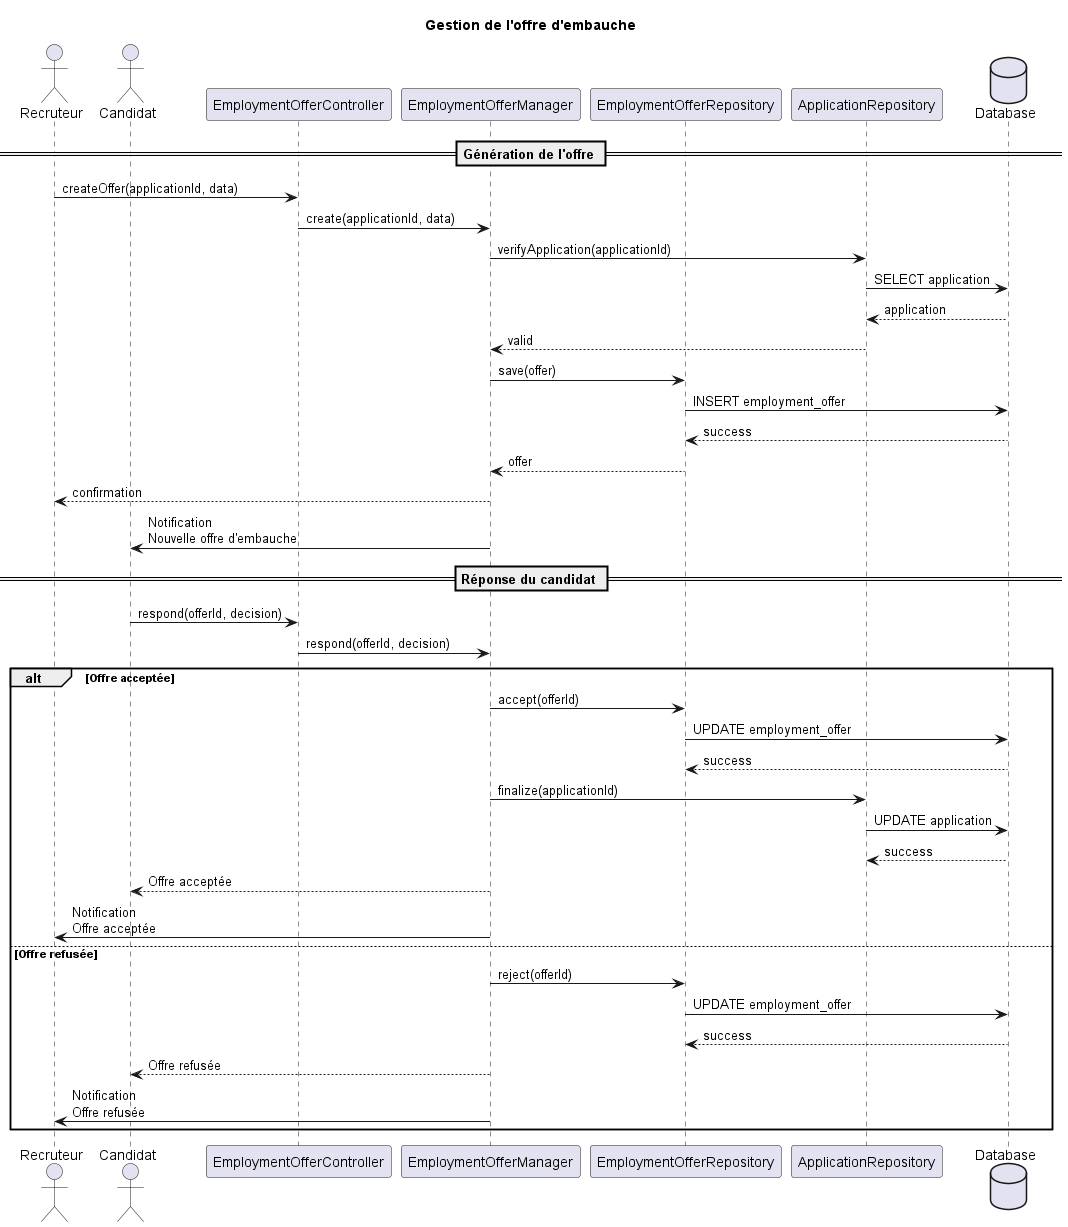

The diagram above was rendered by PlantUML. Its source (embedded in the PNG):
@startuml

title "Gestion de l'offre d'embauche"

actor Recruteur
actor Candidat

participant EmploymentOfferController
participant EmploymentOfferManager
participant EmploymentOfferRepository
participant ApplicationRepository
database Database

== Génération de l'offre ==

Recruteur -> EmploymentOfferController : createOffer(applicationId, data)
EmploymentOfferController -> EmploymentOfferManager : create(applicationId, data)

EmploymentOfferManager -> ApplicationRepository : verifyApplication(applicationId)
ApplicationRepository -> Database : SELECT application
Database --> ApplicationRepository : application
ApplicationRepository --> EmploymentOfferManager : valid

EmploymentOfferManager -> EmploymentOfferRepository : save(offer)
EmploymentOfferRepository -> Database : INSERT employment_offer
Database --> EmploymentOfferRepository : success
EmploymentOfferRepository --> EmploymentOfferManager : offer

EmploymentOfferManager --> Recruteur : confirmation
EmploymentOfferManager -> Candidat : Notification\nNouvelle offre d'embauche

== Réponse du candidat ==

Candidat -> EmploymentOfferController : respond(offerId, decision)
EmploymentOfferController -> EmploymentOfferManager : respond(offerId, decision)

alt Offre acceptée

    EmploymentOfferManager -> EmploymentOfferRepository : accept(offerId)
    EmploymentOfferRepository -> Database : UPDATE employment_offer
    Database --> EmploymentOfferRepository : success

    EmploymentOfferManager -> ApplicationRepository : finalize(applicationId)
    ApplicationRepository -> Database : UPDATE application
    Database --> ApplicationRepository : success

    EmploymentOfferManager --> Candidat : Offre acceptée
    EmploymentOfferManager -> Recruteur : Notification\nOffre acceptée

else Offre refusée

    EmploymentOfferManager -> EmploymentOfferRepository : reject(offerId)
    EmploymentOfferRepository -> Database : UPDATE employment_offer
    Database --> EmploymentOfferRepository : success

    EmploymentOfferManager --> Candidat : Offre refusée
    EmploymentOfferManager -> Recruteur : Notification\nOffre refusée

end

@enduml